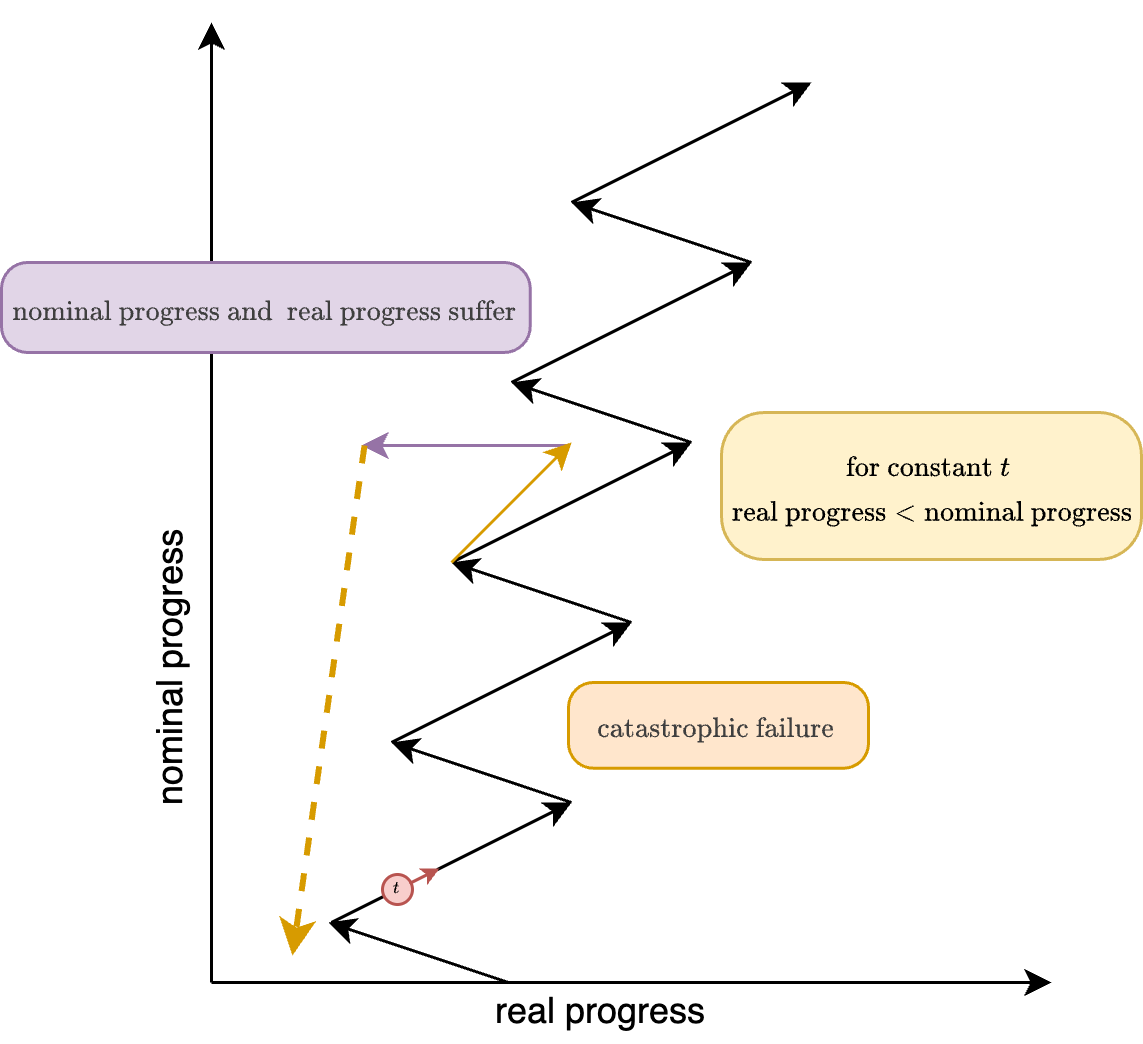

The diagram above was exported from draw.io. Its source (the exported page's mxGraphModel, read from the mxfile embedded in the PNG):
<mxGraphModel dx="315" dy="586" grid="1" gridSize="10" guides="1" tooltips="1" connect="1" arrows="1" fold="1" page="1" pageScale="1" pageWidth="850" pageHeight="1100" math="1" shadow="0">
  <root>
    <mxCell id="0" />
    <mxCell id="1" parent="0" />
    <mxCell id="25" value="" style="endArrow=classic;html=1;fillColor=#e1d5e7;strokeColor=#9673a6;" parent="1" edge="1">
      <mxGeometry width="50" height="50" relative="1" as="geometry">
        <mxPoint x="200" y="161" as="sourcePoint" />
        <mxPoint x="131" y="161" as="targetPoint" />
      </mxGeometry>
    </mxCell>
    <mxCell id="18" value="nominal progress" style="rounded=0;whiteSpace=wrap;html=1;strokeColor=none;rotation=-90;" parent="1" vertex="1">
      <mxGeometry x="19.75" y="218.75" width="95" height="33.75" as="geometry" />
    </mxCell>
    <mxCell id="17" value="real progress" style="rounded=0;whiteSpace=wrap;html=1;strokeColor=none;" parent="1" vertex="1">
      <mxGeometry x="151" y="340" width="120" height="20" as="geometry" />
    </mxCell>
    <mxCell id="5" value="" style="endArrow=classic;html=1;" parent="1" edge="1">
      <mxGeometry width="50" height="50" relative="1" as="geometry">
        <mxPoint x="121" y="320" as="sourcePoint" />
        <mxPoint x="201" y="280" as="targetPoint" />
      </mxGeometry>
    </mxCell>
    <mxCell id="6" value="" style="endArrow=classic;html=1;" parent="1" edge="1">
      <mxGeometry width="50" height="50" relative="1" as="geometry">
        <mxPoint x="201" y="280" as="sourcePoint" />
        <mxPoint x="141" y="260" as="targetPoint" />
      </mxGeometry>
    </mxCell>
    <mxCell id="7" value="" style="endArrow=classic;html=1;" parent="1" edge="1">
      <mxGeometry width="50" height="50" relative="1" as="geometry">
        <mxPoint x="141" y="260" as="sourcePoint" />
        <mxPoint x="221" y="220" as="targetPoint" />
      </mxGeometry>
    </mxCell>
    <mxCell id="8" value="" style="endArrow=classic;html=1;" parent="1" edge="1">
      <mxGeometry width="50" height="50" relative="1" as="geometry">
        <mxPoint x="221" y="220" as="sourcePoint" />
        <mxPoint x="161" y="200" as="targetPoint" />
      </mxGeometry>
    </mxCell>
    <mxCell id="9" value="" style="endArrow=classic;html=1;" parent="1" edge="1">
      <mxGeometry width="50" height="50" relative="1" as="geometry">
        <mxPoint x="161" y="200" as="sourcePoint" />
        <mxPoint x="241" y="160" as="targetPoint" />
      </mxGeometry>
    </mxCell>
    <mxCell id="10" value="" style="endArrow=classic;html=1;" parent="1" edge="1">
      <mxGeometry width="50" height="50" relative="1" as="geometry">
        <mxPoint x="241" y="160" as="sourcePoint" />
        <mxPoint x="181" y="140" as="targetPoint" />
      </mxGeometry>
    </mxCell>
    <mxCell id="11" value="" style="endArrow=classic;html=1;" parent="1" edge="1">
      <mxGeometry width="50" height="50" relative="1" as="geometry">
        <mxPoint x="181" y="140" as="sourcePoint" />
        <mxPoint x="261" y="100" as="targetPoint" />
      </mxGeometry>
    </mxCell>
    <mxCell id="12" value="" style="endArrow=classic;html=1;" parent="1" edge="1">
      <mxGeometry width="50" height="50" relative="1" as="geometry">
        <mxPoint x="201" y="80" as="sourcePoint" />
        <mxPoint x="281" y="40" as="targetPoint" />
      </mxGeometry>
    </mxCell>
    <mxCell id="13" value="" style="endArrow=classic;html=1;" parent="1" edge="1">
      <mxGeometry width="50" height="50" relative="1" as="geometry">
        <mxPoint x="261" y="100" as="sourcePoint" />
        <mxPoint x="201" y="80" as="targetPoint" />
      </mxGeometry>
    </mxCell>
    <mxCell id="15" value="" style="endArrow=classic;html=1;" parent="1" edge="1">
      <mxGeometry width="50" height="50" relative="1" as="geometry">
        <mxPoint x="81" y="340" as="sourcePoint" />
        <mxPoint x="81" y="20" as="targetPoint" />
      </mxGeometry>
    </mxCell>
    <mxCell id="16" value="" style="endArrow=classic;html=1;" parent="1" edge="1">
      <mxGeometry width="50" height="50" relative="1" as="geometry">
        <mxPoint x="81" y="340" as="sourcePoint" />
        <mxPoint x="361" y="340" as="targetPoint" />
      </mxGeometry>
    </mxCell>
    <mxCell id="20" value="&lt;div style=&quot;&quot;&gt;&lt;sup style=&quot;&quot;&gt;&lt;font style=&quot;font-size: 5px;&quot;&gt;\(t\)&lt;/font&gt;&lt;/sup&gt;&lt;/div&gt;" style="ellipse;whiteSpace=wrap;html=1;aspect=fixed;fillColor=#f8cecc;strokeColor=#b85450;align=center;" parent="1" vertex="1">
      <mxGeometry x="138" y="304" width="10" height="10" as="geometry" />
    </mxCell>
    <mxCell id="21" value="" style="endArrow=classic;html=1;fillColor=#f8cecc;strokeColor=#b85450;strokeWidth=1;endSize=3;startSize=3;" parent="1" edge="1">
      <mxGeometry width="50" height="50" relative="1" as="geometry">
        <mxPoint x="147" y="307" as="sourcePoint" />
        <mxPoint x="157" y="302" as="targetPoint" />
      </mxGeometry>
    </mxCell>
    <mxCell id="24" value="" style="endArrow=classic;html=1;fillColor=#ffe6cc;strokeColor=#d79b00;" parent="1" edge="1">
      <mxGeometry width="50" height="50" relative="1" as="geometry">
        <mxPoint x="161" y="200" as="sourcePoint" />
        <mxPoint x="201" y="160" as="targetPoint" />
      </mxGeometry>
    </mxCell>
    <mxCell id="29" value="&lt;div&gt;&lt;span style=&quot;background-color: transparent; font-size: 8px;&quot;&gt;&lt;font&gt;\(\text{for constant } t\)&amp;nbsp;&lt;/font&gt;&lt;/span&gt;&lt;/div&gt;&lt;div&gt;&lt;font style=&quot;scrollbar-color: rgb(226, 226, 226) rgb(251, 251, 251); font-size: 8px;&quot;&gt;\(\text{real progress} &amp;lt; \text{nominal progress}\)&lt;/font&gt;&lt;/div&gt;" style="rounded=1;html=1;fillColor=#FFF2CC;strokeColor=#D6B656;strokeWidth=1;arcSize=29;verticalAlign=middle;" parent="1" vertex="1">
      <mxGeometry x="251" y="150" width="140" height="49" as="geometry" />
    </mxCell>
    <mxCell id="31" value="&lt;div&gt;&lt;span style=&quot;background-color: transparent; font-size: 8px; color: rgb(63, 63, 63);&quot;&gt;\(\text{nominal progress and&amp;nbsp; real progress suffer}\)&lt;/span&gt;&lt;/div&gt;" style="rounded=1;html=1;fillColor=#E1D5E7;strokeColor=#9673A6;strokeWidth=1;arcSize=29;verticalAlign=middle;" parent="1" vertex="1">
      <mxGeometry x="11" y="100" width="176.25" height="30" as="geometry" />
    </mxCell>
    <mxCell id="32" value="" style="endArrow=classic;html=1;fillColor=#ffe6cc;strokeColor=#d79b00;dashed=1;strokeWidth=2;" parent="1" edge="1">
      <mxGeometry width="50" height="50" relative="1" as="geometry">
        <mxPoint x="132" y="161" as="sourcePoint" />
        <mxPoint x="108" y="331" as="targetPoint" />
      </mxGeometry>
    </mxCell>
    <mxCell id="33" value="" style="endArrow=classic;html=1;" parent="1" edge="1">
      <mxGeometry width="50" height="50" relative="1" as="geometry">
        <mxPoint x="180" y="340" as="sourcePoint" />
        <mxPoint x="120" y="320" as="targetPoint" />
      </mxGeometry>
    </mxCell>
    <mxCell id="34" value="&lt;div&gt;&lt;span style=&quot;background-color: transparent; color: rgb(63, 63, 63); font-size: 8px;&quot;&gt;\(\text{catastrophic failure}\)&amp;nbsp;&lt;/span&gt;&lt;/div&gt;" style="rounded=1;html=1;fillColor=#ffe6cc;strokeColor=#D79B00;strokeWidth=1;arcSize=29;verticalAlign=middle;" parent="1" vertex="1">
      <mxGeometry x="200" y="240" width="100" height="28.57" as="geometry" />
    </mxCell>
  </root>
</mxGraphModel>